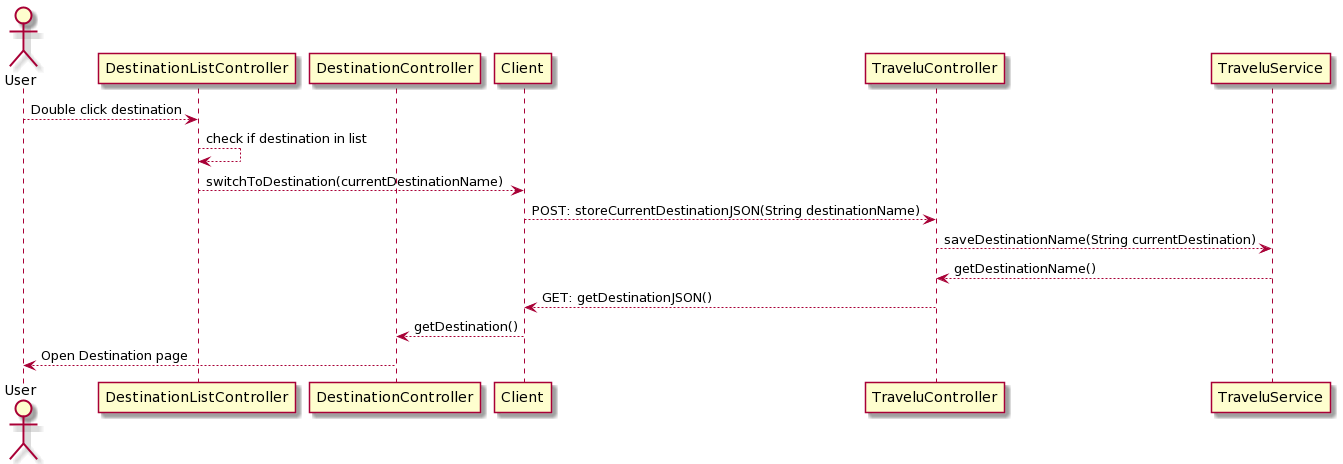

The diagram above was rendered by PlantUML. Its source (embedded in the PNG):
@startuml
skin rose
actor User as user
participant "DestinationListController" as destListCon
participant "DestinationController" as destCon
participant "Client" as client
participant "TraveluController" as tcon
participant "TraveluService" as tser

user --> destListCon : Double click destination
destListCon --> destListCon : check if destination in list
destListCon --> client : switchToDestination(currentDestinationName)
client --> tcon : POST: storeCurrentDestinationJSON(String destinationName)
tcon --> tser : saveDestinationName(String currentDestination)
tser --> tcon : getDestinationName()    
tcon --> client : GET: getDestinationJSON()
client --> destCon: getDestination()  
destCon --> user : Open Destination page
@enduml